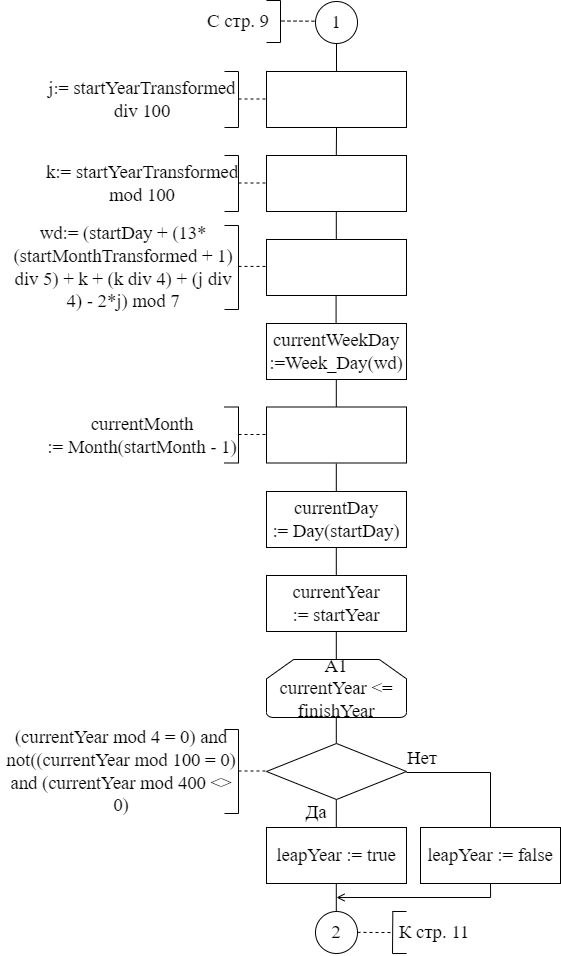

The diagram above was exported from draw.io. Its source (the exported page's mxGraphModel, read from the mxfile embedded in the PNG):
<mxGraphModel dx="1210" dy="762" grid="1" gridSize="14" guides="1" tooltips="1" connect="1" arrows="1" fold="1" page="1" pageScale="1" pageWidth="827" pageHeight="1169" math="0" shadow="0">
  <root>
    <mxCell id="0" />
    <mxCell id="1" parent="0" />
    <mxCell id="rnhRpeJXhlQQacCMqh-E-4" value="" style="rounded=0;whiteSpace=wrap;html=1;fontFamily=Times New Roman;fontSize=18;" parent="1" vertex="1">
      <mxGeometry x="364" y="308" width="140" height="56" as="geometry" />
    </mxCell>
    <mxCell id="rnhRpeJXhlQQacCMqh-E-13" value="&lt;span lang=&quot;RU&quot; style=&quot;font-size: 14.0pt ; font-family: &amp;#34;times new roman&amp;#34; , serif&quot;&gt;currentDay&lt;br/&gt;:= Day(startDay)&lt;/span&gt;" style="rounded=0;whiteSpace=wrap;html=1;fontFamily=Times New Roman;fontSize=18;" parent="1" vertex="1">
      <mxGeometry x="364" y="644" width="140" height="56" as="geometry" />
    </mxCell>
    <mxCell id="rnhRpeJXhlQQacCMqh-E-20" value="&lt;font style=&quot;font-size: 18.6667px&quot;&gt;2&lt;/font&gt;" style="ellipse;whiteSpace=wrap;html=1;aspect=fixed;fontFamily=Times New Roman;fontSize=18;strokeColor=default;strokeWidth=1;" parent="1" vertex="1">
      <mxGeometry x="413" y="1064" width="42" height="42" as="geometry" />
    </mxCell>
    <mxCell id="rnhRpeJXhlQQacCMqh-E-21" value="" style="endArrow=none;html=1;rounded=0;fontFamily=Times New Roman;fontSize=18;entryX=0.5;entryY=1;entryDx=0;entryDy=0;" parent="1" target="oMZem23N9KxPs4hryC8c-1" edge="1">
      <mxGeometry width="50" height="50" relative="1" as="geometry">
        <mxPoint x="434" y="224" as="sourcePoint" />
        <mxPoint x="433.76" y="200" as="targetPoint" />
      </mxGeometry>
    </mxCell>
    <mxCell id="rnhRpeJXhlQQacCMqh-E-22" value="" style="endArrow=none;html=1;rounded=0;fontFamily=Times New Roman;fontSize=18;" parent="1" edge="1">
      <mxGeometry width="50" height="50" relative="1" as="geometry">
        <mxPoint x="433.8" y="308" as="sourcePoint" />
        <mxPoint x="434.04" y="280" as="targetPoint" />
      </mxGeometry>
    </mxCell>
    <mxCell id="rnhRpeJXhlQQacCMqh-E-23" value="" style="endArrow=none;html=1;rounded=0;fontFamily=Times New Roman;fontSize=18;" parent="1" edge="1">
      <mxGeometry width="50" height="50" relative="1" as="geometry">
        <mxPoint x="433.79999999999995" y="392" as="sourcePoint" />
        <mxPoint x="433.79999999999995" y="364" as="targetPoint" />
      </mxGeometry>
    </mxCell>
    <mxCell id="rnhRpeJXhlQQacCMqh-E-26" value="" style="endArrow=none;html=1;rounded=0;fontFamily=Times New Roman;fontSize=18;" parent="1" edge="1">
      <mxGeometry width="50" height="50" relative="1" as="geometry">
        <mxPoint x="433.7999999999999" y="560" as="sourcePoint" />
        <mxPoint x="433.7999999999999" y="532" as="targetPoint" />
      </mxGeometry>
    </mxCell>
    <mxCell id="rnhRpeJXhlQQacCMqh-E-27" value="" style="endArrow=none;html=1;rounded=0;fontFamily=Times New Roman;fontSize=18;" parent="1" edge="1">
      <mxGeometry width="50" height="50" relative="1" as="geometry">
        <mxPoint x="433.7999999999999" y="644.0000000000001" as="sourcePoint" />
        <mxPoint x="433.7999999999999" y="616" as="targetPoint" />
      </mxGeometry>
    </mxCell>
    <mxCell id="rnhRpeJXhlQQacCMqh-E-28" value="" style="endArrow=none;html=1;rounded=0;fontFamily=Times New Roman;fontSize=18;" parent="1" edge="1">
      <mxGeometry width="50" height="50" relative="1" as="geometry">
        <mxPoint x="433.7999999999999" y="728.0000000000001" as="sourcePoint" />
        <mxPoint x="433.7999999999999" y="700" as="targetPoint" />
      </mxGeometry>
    </mxCell>
    <mxCell id="rnhRpeJXhlQQacCMqh-E-29" value="" style="endArrow=none;html=1;rounded=0;fontFamily=Times New Roman;fontSize=18;" parent="1" edge="1">
      <mxGeometry width="50" height="50" relative="1" as="geometry">
        <mxPoint x="433.7999999999999" y="812" as="sourcePoint" />
        <mxPoint x="433.7999999999999" y="784" as="targetPoint" />
      </mxGeometry>
    </mxCell>
    <mxCell id="rnhRpeJXhlQQacCMqh-E-30" value="" style="endArrow=none;html=1;rounded=0;fontFamily=Times New Roman;fontSize=18;" parent="1" edge="1">
      <mxGeometry width="50" height="50" relative="1" as="geometry">
        <mxPoint x="433.7999999999999" y="896" as="sourcePoint" />
        <mxPoint x="433.7999999999999" y="868" as="targetPoint" />
      </mxGeometry>
    </mxCell>
    <mxCell id="rnhRpeJXhlQQacCMqh-E-31" value="" style="endArrow=none;html=1;rounded=0;fontFamily=Times New Roman;fontSize=18;" parent="1" edge="1">
      <mxGeometry width="50" height="50" relative="1" as="geometry">
        <mxPoint x="433.7999999999999" y="1064" as="sourcePoint" />
        <mxPoint x="433.7999999999999" y="1036" as="targetPoint" />
      </mxGeometry>
    </mxCell>
    <mxCell id="oMZem23N9KxPs4hryC8c-1" value="&lt;font style=&quot;font-size: 18.6667px&quot;&gt;1&lt;/font&gt;" style="ellipse;whiteSpace=wrap;html=1;aspect=fixed;fontFamily=Times New Roman;fontSize=18;strokeColor=default;strokeWidth=1;" parent="1" vertex="1">
      <mxGeometry x="413" y="154" width="42" height="42" as="geometry" />
    </mxCell>
    <mxCell id="oMZem23N9KxPs4hryC8c-9" value="" style="endArrow=none;dashed=1;html=1;rounded=0;fontFamily=Times New Roman;fontSize=18;" parent="1" edge="1">
      <mxGeometry width="50" height="50" relative="1" as="geometry">
        <mxPoint x="455" y="1084.8600000000001" as="sourcePoint" />
        <mxPoint x="490" y="1085.06" as="targetPoint" />
      </mxGeometry>
    </mxCell>
    <mxCell id="oMZem23N9KxPs4hryC8c-10" value="" style="endArrow=none;html=1;rounded=0;fontFamily=Times New Roman;fontSize=18;" parent="1" edge="1">
      <mxGeometry width="50" height="50" relative="1" as="geometry">
        <mxPoint x="490" y="1106" as="sourcePoint" />
        <mxPoint x="490.3299999999999" y="1064" as="targetPoint" />
      </mxGeometry>
    </mxCell>
    <mxCell id="oMZem23N9KxPs4hryC8c-11" value="" style="endArrow=none;html=1;rounded=0;fontFamily=Times New Roman;fontSize=18;" parent="1" edge="1">
      <mxGeometry width="50" height="50" relative="1" as="geometry">
        <mxPoint x="490" y="1106" as="sourcePoint" />
        <mxPoint x="504" y="1106" as="targetPoint" />
      </mxGeometry>
    </mxCell>
    <mxCell id="oMZem23N9KxPs4hryC8c-12" value="" style="endArrow=none;html=1;rounded=0;fontFamily=Times New Roman;fontSize=18;" parent="1" edge="1">
      <mxGeometry width="50" height="50" relative="1" as="geometry">
        <mxPoint x="490" y="1064" as="sourcePoint" />
        <mxPoint x="504" y="1064" as="targetPoint" />
      </mxGeometry>
    </mxCell>
    <mxCell id="oMZem23N9KxPs4hryC8c-13" value="&lt;font style=&quot;font-size: 18.6667px&quot;&gt;К стр. 11&lt;/font&gt;" style="text;html=1;strokeColor=none;fillColor=none;align=center;verticalAlign=middle;whiteSpace=wrap;rounded=0;fontFamily=Times New Roman;fontSize=18;" parent="1" vertex="1">
      <mxGeometry x="490" y="1064" width="84" height="42" as="geometry" />
    </mxCell>
    <mxCell id="oMZem23N9KxPs4hryC8c-17" value="" style="endArrow=none;html=1;rounded=0;fontFamily=Times New Roman;fontSize=18;" parent="1" edge="1">
      <mxGeometry width="50" height="50" relative="1" as="geometry">
        <mxPoint x="433.5799999999999" y="476" as="sourcePoint" />
        <mxPoint x="433.5799999999999" y="448" as="targetPoint" />
      </mxGeometry>
    </mxCell>
    <mxCell id="oMZem23N9KxPs4hryC8c-26" value="&lt;font face=&quot;times new roman, serif&quot; style=&quot;font-size: 18.6667px&quot;&gt;leapYear := true&lt;/font&gt;" style="rounded=0;whiteSpace=wrap;html=1;fontFamily=Times New Roman;fontSize=18;" parent="1" vertex="1">
      <mxGeometry x="364" y="980" width="140" height="56" as="geometry" />
    </mxCell>
    <mxCell id="oMZem23N9KxPs4hryC8c-27" value="" style="endArrow=none;html=1;rounded=0;fontFamily=Times New Roman;fontSize=18;" parent="1" edge="1">
      <mxGeometry width="50" height="50" relative="1" as="geometry">
        <mxPoint x="433.79999999999995" y="980" as="sourcePoint" />
        <mxPoint x="433.79999999999995" y="952" as="targetPoint" />
      </mxGeometry>
    </mxCell>
    <mxCell id="BEqzkQu9VGI0yBettAFR-1" value="" style="rounded=0;whiteSpace=wrap;html=1;fontFamily=Times New Roman;fontSize=18;" parent="1" vertex="1">
      <mxGeometry x="364" y="224" width="140" height="56" as="geometry" />
    </mxCell>
    <mxCell id="BEqzkQu9VGI0yBettAFR-2" value="" style="endArrow=none;dashed=1;html=1;rounded=0;fontFamily=Times New Roman;fontSize=18;" parent="1" edge="1">
      <mxGeometry width="50" height="50" relative="1" as="geometry">
        <mxPoint x="336" y="251.50000000000003" as="sourcePoint" />
        <mxPoint x="364" y="251.50000000000003" as="targetPoint" />
      </mxGeometry>
    </mxCell>
    <mxCell id="BEqzkQu9VGI0yBettAFR-3" value="" style="endArrow=none;html=1;rounded=0;fontFamily=Times New Roman;fontSize=18;" parent="1" edge="1">
      <mxGeometry width="50" height="50" relative="1" as="geometry">
        <mxPoint x="336" y="280" as="sourcePoint" />
        <mxPoint x="336" y="224" as="targetPoint" />
      </mxGeometry>
    </mxCell>
    <mxCell id="BEqzkQu9VGI0yBettAFR-4" value="" style="endArrow=none;html=1;rounded=0;fontFamily=Times New Roman;fontSize=18;" parent="1" edge="1">
      <mxGeometry width="50" height="50" relative="1" as="geometry">
        <mxPoint x="322" y="280" as="sourcePoint" />
        <mxPoint x="336" y="280" as="targetPoint" />
      </mxGeometry>
    </mxCell>
    <mxCell id="BEqzkQu9VGI0yBettAFR-5" value="" style="endArrow=none;html=1;rounded=0;fontFamily=Times New Roman;fontSize=18;" parent="1" edge="1">
      <mxGeometry width="50" height="50" relative="1" as="geometry">
        <mxPoint x="322" y="224" as="sourcePoint" />
        <mxPoint x="336" y="224" as="targetPoint" />
      </mxGeometry>
    </mxCell>
    <mxCell id="BEqzkQu9VGI0yBettAFR-6" value="&lt;span&gt;j:=&amp;nbsp;&lt;/span&gt;&lt;span lang=&quot;RU&quot; style=&quot;font-size: 14pt ; font-family: &amp;#34;times new roman&amp;#34; , serif&quot;&gt;startYearTransformed&lt;br&gt;div 100&lt;/span&gt;" style="text;html=1;strokeColor=none;fillColor=none;align=center;verticalAlign=middle;whiteSpace=wrap;rounded=0;fontFamily=Times New Roman;fontSize=18;" parent="1" vertex="1">
      <mxGeometry x="140" y="224" width="200" height="56" as="geometry" />
    </mxCell>
    <mxCell id="BEqzkQu9VGI0yBettAFR-7" value="" style="endArrow=none;dashed=1;html=1;rounded=0;fontFamily=Times New Roman;fontSize=18;" parent="1" edge="1">
      <mxGeometry width="50" height="50" relative="1" as="geometry">
        <mxPoint x="336" y="335.5" as="sourcePoint" />
        <mxPoint x="364" y="335.5" as="targetPoint" />
      </mxGeometry>
    </mxCell>
    <mxCell id="BEqzkQu9VGI0yBettAFR-8" value="" style="endArrow=none;html=1;rounded=0;fontFamily=Times New Roman;fontSize=18;" parent="1" edge="1">
      <mxGeometry width="50" height="50" relative="1" as="geometry">
        <mxPoint x="336" y="364" as="sourcePoint" />
        <mxPoint x="336" y="308" as="targetPoint" />
      </mxGeometry>
    </mxCell>
    <mxCell id="BEqzkQu9VGI0yBettAFR-9" value="" style="endArrow=none;html=1;rounded=0;fontFamily=Times New Roman;fontSize=18;" parent="1" edge="1">
      <mxGeometry width="50" height="50" relative="1" as="geometry">
        <mxPoint x="322" y="364" as="sourcePoint" />
        <mxPoint x="336" y="364" as="targetPoint" />
      </mxGeometry>
    </mxCell>
    <mxCell id="BEqzkQu9VGI0yBettAFR-10" value="" style="endArrow=none;html=1;rounded=0;fontFamily=Times New Roman;fontSize=18;" parent="1" edge="1">
      <mxGeometry width="50" height="50" relative="1" as="geometry">
        <mxPoint x="322" y="308" as="sourcePoint" />
        <mxPoint x="336" y="308" as="targetPoint" />
      </mxGeometry>
    </mxCell>
    <mxCell id="BEqzkQu9VGI0yBettAFR-11" value="&lt;span lang=&quot;EN-US&quot; style=&quot;font-size: 14.0pt ; font-family: &amp;#34;times new roman&amp;#34; , serif&quot;&gt;k:= startYearTransformed mod 100&lt;/span&gt;" style="text;html=1;strokeColor=none;fillColor=none;align=center;verticalAlign=middle;whiteSpace=wrap;rounded=0;fontFamily=Times New Roman;fontSize=18;" parent="1" vertex="1">
      <mxGeometry x="140" y="308" width="200" height="56" as="geometry" />
    </mxCell>
    <mxCell id="BEqzkQu9VGI0yBettAFR-12" value="" style="rounded=0;whiteSpace=wrap;html=1;fontFamily=Times New Roman;fontSize=18;" parent="1" vertex="1">
      <mxGeometry x="364" y="392" width="140" height="56" as="geometry" />
    </mxCell>
    <mxCell id="BEqzkQu9VGI0yBettAFR-13" value="" style="endArrow=none;dashed=1;html=1;rounded=0;fontFamily=Times New Roman;fontSize=18;" parent="1" edge="1">
      <mxGeometry width="50" height="50" relative="1" as="geometry">
        <mxPoint x="336" y="418.90999999999974" as="sourcePoint" />
        <mxPoint x="364" y="418.90999999999974" as="targetPoint" />
      </mxGeometry>
    </mxCell>
    <mxCell id="BEqzkQu9VGI0yBettAFR-14" value="" style="endArrow=none;html=1;rounded=0;fontFamily=Times New Roman;fontSize=18;" parent="1" edge="1">
      <mxGeometry width="50" height="50" relative="1" as="geometry">
        <mxPoint x="336" y="462" as="sourcePoint" />
        <mxPoint x="336" y="378" as="targetPoint" />
      </mxGeometry>
    </mxCell>
    <mxCell id="BEqzkQu9VGI0yBettAFR-15" value="" style="endArrow=none;html=1;rounded=0;fontFamily=Times New Roman;fontSize=18;" parent="1" edge="1">
      <mxGeometry width="50" height="50" relative="1" as="geometry">
        <mxPoint x="322" y="461.99999999999994" as="sourcePoint" />
        <mxPoint x="336" y="461.99999999999994" as="targetPoint" />
      </mxGeometry>
    </mxCell>
    <mxCell id="BEqzkQu9VGI0yBettAFR-16" value="" style="endArrow=none;html=1;rounded=0;fontFamily=Times New Roman;fontSize=18;" parent="1" edge="1">
      <mxGeometry width="50" height="50" relative="1" as="geometry">
        <mxPoint x="322" y="377.99999999999994" as="sourcePoint" />
        <mxPoint x="336" y="377.99999999999994" as="targetPoint" />
      </mxGeometry>
    </mxCell>
    <mxCell id="BEqzkQu9VGI0yBettAFR-17" value="&lt;span lang=&quot;EN-US&quot; style=&quot;font-size: 14.0pt ; font-family: &amp;#34;times new roman&amp;#34; , serif&quot;&gt;wd:= (startDay + (13*(startMonthTransformed + 1) div 5) + k + (k div 4) + (j div&lt;br&gt;4) - 2*j) mod 7&lt;/span&gt;" style="text;html=1;strokeColor=none;fillColor=none;align=center;verticalAlign=middle;whiteSpace=wrap;rounded=0;fontFamily=Times New Roman;fontSize=18;" parent="1" vertex="1">
      <mxGeometry x="102" y="392" width="238" height="55.41" as="geometry" />
    </mxCell>
    <mxCell id="BEqzkQu9VGI0yBettAFR-18" value="&lt;span style=&quot;font-family: &amp;#34;times new roman&amp;#34; , serif ; font-size: 18.6667px&quot;&gt;currentWeekDay&lt;/span&gt;&lt;br style=&quot;font-family: &amp;#34;times new roman&amp;#34; , serif ; font-size: 18.6667px&quot;&gt;&lt;span style=&quot;font-family: &amp;#34;times new roman&amp;#34; , serif ; font-size: 18.6667px&quot;&gt;:=Week_Day(wd)&lt;/span&gt;" style="rounded=0;whiteSpace=wrap;html=1;fontFamily=Times New Roman;fontSize=18;" parent="1" vertex="1">
      <mxGeometry x="364" y="476" width="140" height="56" as="geometry" />
    </mxCell>
    <mxCell id="BEqzkQu9VGI0yBettAFR-19" value="" style="rounded=0;whiteSpace=wrap;html=1;fontFamily=Times New Roman;fontSize=18;" parent="1" vertex="1">
      <mxGeometry x="364" y="559.5" width="140" height="56" as="geometry" />
    </mxCell>
    <mxCell id="BEqzkQu9VGI0yBettAFR-25" value="" style="endArrow=none;dashed=1;html=1;rounded=0;fontFamily=Times New Roman;fontSize=18;" parent="1" edge="1">
      <mxGeometry width="50" height="50" relative="1" as="geometry">
        <mxPoint x="336" y="587" as="sourcePoint" />
        <mxPoint x="364" y="587" as="targetPoint" />
      </mxGeometry>
    </mxCell>
    <mxCell id="BEqzkQu9VGI0yBettAFR-26" value="" style="endArrow=none;html=1;rounded=0;fontFamily=Times New Roman;fontSize=18;" parent="1" edge="1">
      <mxGeometry width="50" height="50" relative="1" as="geometry">
        <mxPoint x="336" y="615.5" as="sourcePoint" />
        <mxPoint x="336" y="559.5" as="targetPoint" />
      </mxGeometry>
    </mxCell>
    <mxCell id="BEqzkQu9VGI0yBettAFR-27" value="" style="endArrow=none;html=1;rounded=0;fontFamily=Times New Roman;fontSize=18;" parent="1" edge="1">
      <mxGeometry width="50" height="50" relative="1" as="geometry">
        <mxPoint x="322" y="615.5" as="sourcePoint" />
        <mxPoint x="336" y="615.5" as="targetPoint" />
      </mxGeometry>
    </mxCell>
    <mxCell id="BEqzkQu9VGI0yBettAFR-28" value="" style="endArrow=none;html=1;rounded=0;fontFamily=Times New Roman;fontSize=18;" parent="1" edge="1">
      <mxGeometry width="50" height="50" relative="1" as="geometry">
        <mxPoint x="322" y="559.5" as="sourcePoint" />
        <mxPoint x="336" y="559.5" as="targetPoint" />
      </mxGeometry>
    </mxCell>
    <mxCell id="BEqzkQu9VGI0yBettAFR-29" value="&lt;span style=&quot;font-family: &amp;#34;times new roman&amp;#34; , serif ; font-size: 18.6667px&quot;&gt;currentMonth :=&amp;nbsp;&lt;/span&gt;&lt;span style=&quot;font-family: &amp;#34;times new roman&amp;#34; , serif ; font-size: 18.6667px&quot;&gt;Month(startMonth - 1)&lt;/span&gt;" style="text;html=1;strokeColor=none;fillColor=none;align=center;verticalAlign=middle;whiteSpace=wrap;rounded=0;fontFamily=Times New Roman;fontSize=18;" parent="1" vertex="1">
      <mxGeometry x="140" y="559.5" width="200" height="56" as="geometry" />
    </mxCell>
    <mxCell id="BEqzkQu9VGI0yBettAFR-30" value="&lt;span lang=&quot;EN-US&quot; style=&quot;font-size: 14.0pt ; font-family: &amp;#34;times new roman&amp;#34; , serif&quot;&gt;currentYear&lt;br/&gt;:= startYear&lt;/span&gt;" style="rounded=0;whiteSpace=wrap;html=1;fontFamily=Times New Roman;fontSize=18;" parent="1" vertex="1">
      <mxGeometry x="364" y="728" width="140" height="56" as="geometry" />
    </mxCell>
    <mxCell id="BEqzkQu9VGI0yBettAFR-31" value="&lt;font style=&quot;font-size: 18.6667px&quot;&gt;А1&lt;br&gt;currentYear &amp;lt;= finishYear&lt;br&gt;&lt;/font&gt;" style="strokeWidth=1;html=1;shape=mxgraph.flowchart.loop_limit;whiteSpace=wrap;fontFamily=Times New Roman;fontSize=18.6667;" parent="1" vertex="1">
      <mxGeometry x="364" y="812" width="140" height="58" as="geometry" />
    </mxCell>
    <mxCell id="BEqzkQu9VGI0yBettAFR-32" value="" style="rhombus;whiteSpace=wrap;html=1;fontFamily=Times New Roman;fontSize=18.6667;strokeWidth=1;" parent="1" vertex="1">
      <mxGeometry x="364" y="896" width="140" height="56" as="geometry" />
    </mxCell>
    <mxCell id="BEqzkQu9VGI0yBettAFR-33" value="" style="endArrow=none;dashed=1;html=1;rounded=0;fontFamily=Times New Roman;fontSize=18;" parent="1" edge="1">
      <mxGeometry width="50" height="50" relative="1" as="geometry">
        <mxPoint x="336" y="923.5" as="sourcePoint" />
        <mxPoint x="364" y="923.5" as="targetPoint" />
      </mxGeometry>
    </mxCell>
    <mxCell id="BEqzkQu9VGI0yBettAFR-34" value="" style="endArrow=none;html=1;rounded=0;fontFamily=Times New Roman;fontSize=18;" parent="1" edge="1">
      <mxGeometry width="50" height="50" relative="1" as="geometry">
        <mxPoint x="336" y="966" as="sourcePoint" />
        <mxPoint x="336" y="882" as="targetPoint" />
      </mxGeometry>
    </mxCell>
    <mxCell id="BEqzkQu9VGI0yBettAFR-35" value="" style="endArrow=none;html=1;rounded=0;fontFamily=Times New Roman;fontSize=18;" parent="1" edge="1">
      <mxGeometry width="50" height="50" relative="1" as="geometry">
        <mxPoint x="322" y="966" as="sourcePoint" />
        <mxPoint x="336" y="966" as="targetPoint" />
      </mxGeometry>
    </mxCell>
    <mxCell id="BEqzkQu9VGI0yBettAFR-36" value="" style="endArrow=none;html=1;rounded=0;fontFamily=Times New Roman;fontSize=18;" parent="1" edge="1">
      <mxGeometry width="50" height="50" relative="1" as="geometry">
        <mxPoint x="322" y="882" as="sourcePoint" />
        <mxPoint x="336" y="882" as="targetPoint" />
      </mxGeometry>
    </mxCell>
    <mxCell id="BEqzkQu9VGI0yBettAFR-37" value="&lt;span lang=&quot;EN-US&quot; style=&quot;font-size: 14.0pt ; font-family: &amp;#34;times new roman&amp;#34; , serif&quot;&gt;(currentYear mod 4 = 0) and not((currentYear mod 100 = 0) and (currentYear mod 400 &amp;lt;&amp;gt;&lt;br&gt;0)&lt;/span&gt;" style="text;html=1;strokeColor=none;fillColor=none;align=center;verticalAlign=middle;whiteSpace=wrap;rounded=0;fontFamily=Times New Roman;fontSize=18;" parent="1" vertex="1">
      <mxGeometry x="98" y="896" width="242" height="56" as="geometry" />
    </mxCell>
    <mxCell id="BEqzkQu9VGI0yBettAFR-38" value="" style="endArrow=none;html=1;rounded=0;fontFamily=Times New Roman;fontSize=18.6667;" parent="1" edge="1">
      <mxGeometry width="50" height="50" relative="1" as="geometry">
        <mxPoint x="504" y="925" as="sourcePoint" />
        <mxPoint x="588" y="925" as="targetPoint" />
      </mxGeometry>
    </mxCell>
    <mxCell id="BEqzkQu9VGI0yBettAFR-39" value="" style="endArrow=none;html=1;rounded=0;fontFamily=Times New Roman;fontSize=18;exitX=0.5;exitY=0;exitDx=0;exitDy=0;" parent="1" source="BEqzkQu9VGI0yBettAFR-40" edge="1">
      <mxGeometry width="50" height="50" relative="1" as="geometry">
        <mxPoint x="588" y="953" as="sourcePoint" />
        <mxPoint x="588" y="925" as="targetPoint" />
      </mxGeometry>
    </mxCell>
    <mxCell id="BEqzkQu9VGI0yBettAFR-40" value="&lt;font face=&quot;times new roman, serif&quot; style=&quot;font-size: 18.6667px&quot;&gt;leapYear := false&lt;/font&gt;" style="rounded=0;whiteSpace=wrap;html=1;fontFamily=Times New Roman;fontSize=18;" parent="1" vertex="1">
      <mxGeometry x="518" y="980" width="140" height="56" as="geometry" />
    </mxCell>
    <mxCell id="BEqzkQu9VGI0yBettAFR-41" value="" style="endArrow=none;html=1;rounded=0;fontFamily=Times New Roman;fontSize=18;entryX=0.5;entryY=1;entryDx=0;entryDy=0;" parent="1" target="BEqzkQu9VGI0yBettAFR-40" edge="1">
      <mxGeometry width="50" height="50" relative="1" as="geometry">
        <mxPoint x="588.1" y="1050" as="sourcePoint" />
        <mxPoint x="602" y="1050" as="targetPoint" />
      </mxGeometry>
    </mxCell>
    <mxCell id="BEqzkQu9VGI0yBettAFR-42" value="" style="endArrow=open;html=1;rounded=0;fontFamily=Times New Roman;fontSize=18.6667;endFill=0;" parent="1" edge="1">
      <mxGeometry width="50" height="50" relative="1" as="geometry">
        <mxPoint x="588" y="1050" as="sourcePoint" />
        <mxPoint x="434" y="1050" as="targetPoint" />
      </mxGeometry>
    </mxCell>
    <mxCell id="BEqzkQu9VGI0yBettAFR-43" value="&lt;font style=&quot;font-size: 18.6667px&quot;&gt;Нет&lt;/font&gt;" style="text;html=1;strokeColor=none;fillColor=none;align=center;verticalAlign=middle;whiteSpace=wrap;rounded=0;fontFamily=Times New Roman;fontSize=18.6667;" parent="1" vertex="1">
      <mxGeometry x="490" y="896" width="60" height="30" as="geometry" />
    </mxCell>
    <mxCell id="BEqzkQu9VGI0yBettAFR-44" value="&lt;font style=&quot;font-size: 18.6667px&quot;&gt;Да&lt;/font&gt;" style="text;html=1;strokeColor=none;fillColor=none;align=center;verticalAlign=middle;whiteSpace=wrap;rounded=0;fontFamily=Times New Roman;fontSize=18.6667;" parent="1" vertex="1">
      <mxGeometry x="384" y="950" width="60" height="30" as="geometry" />
    </mxCell>
    <mxCell id="3wGgTH5mTuBvhKAW0OB5-1" value="" style="endArrow=none;dashed=1;html=1;rounded=0;fontFamily=Times New Roman;fontSize=18;" edge="1" parent="1">
      <mxGeometry width="50" height="50" relative="1" as="geometry">
        <mxPoint x="379" y="173.5000000000001" as="sourcePoint" />
        <mxPoint x="414" y="173.69999999999993" as="targetPoint" />
      </mxGeometry>
    </mxCell>
    <mxCell id="3wGgTH5mTuBvhKAW0OB5-2" value="" style="endArrow=none;html=1;rounded=0;fontFamily=Times New Roman;fontSize=18.6667;" edge="1" parent="1">
      <mxGeometry width="50" height="50" relative="1" as="geometry">
        <mxPoint x="378" y="195" as="sourcePoint" />
        <mxPoint x="378" y="153" as="targetPoint" />
      </mxGeometry>
    </mxCell>
    <mxCell id="3wGgTH5mTuBvhKAW0OB5-3" value="" style="endArrow=none;html=1;rounded=0;fontFamily=Times New Roman;fontSize=18.6667;" edge="1" parent="1">
      <mxGeometry width="50" height="50" relative="1" as="geometry">
        <mxPoint x="378" y="152.9999999999999" as="sourcePoint" />
        <mxPoint x="364" y="153" as="targetPoint" />
      </mxGeometry>
    </mxCell>
    <mxCell id="3wGgTH5mTuBvhKAW0OB5-4" value="" style="endArrow=none;html=1;rounded=0;fontFamily=Times New Roman;fontSize=18.6667;" edge="1" parent="1">
      <mxGeometry width="50" height="50" relative="1" as="geometry">
        <mxPoint x="378" y="194.9999999999999" as="sourcePoint" />
        <mxPoint x="364" y="195" as="targetPoint" />
      </mxGeometry>
    </mxCell>
    <mxCell id="3wGgTH5mTuBvhKAW0OB5-5" value="&lt;font style=&quot;font-size: 18.6667px&quot;&gt;С стр. 9&lt;/font&gt;" style="text;html=1;strokeColor=none;fillColor=none;align=center;verticalAlign=middle;whiteSpace=wrap;rounded=0;fontFamily=Times New Roman;fontSize=18;" vertex="1" parent="1">
      <mxGeometry x="294" y="153" width="84" height="42" as="geometry" />
    </mxCell>
  </root>
</mxGraphModel>